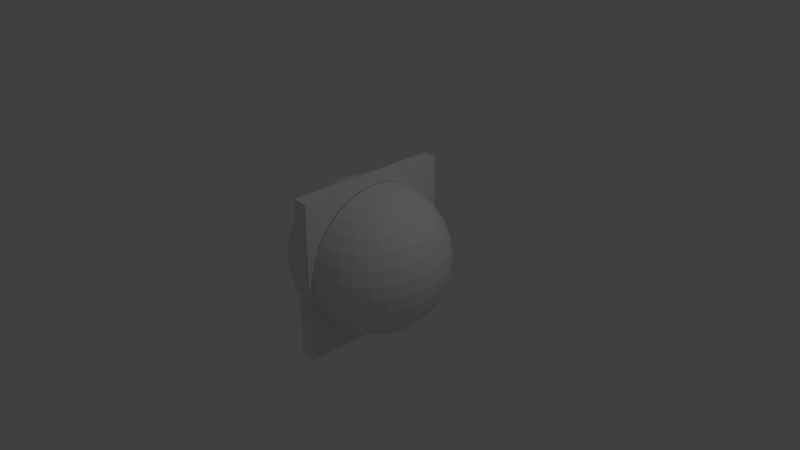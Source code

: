 # Source: Character.blend  (saved by Blender 2.79.0; exported with 4.5.12 LTS)
import bpy
from mathutils import Matrix  # noqa: F401  (used for matrix-valued properties, if any)

bpy.ops.wm.read_factory_settings(use_empty=True)
scene = bpy.context.scene
scene.name = 'Scene'

# ---- collections
col_collection_1 = bpy.data.collections.new('Collection 1'); scene.collection.children.link(col_collection_1)

# ---- world
world_world = bpy.data.worlds.new('World'); scene.world = world_world
world_world.color = (0.05088, 0.05088, 0.05088)
world_world.use_sun_shadow = False
world_world.sun_shadow_jitter_overblur = 0.0
world_world.cycles.sampling_method = 'MANUAL'

# ---- cameras
cam_camera = bpy.data.cameras.new('Camera')
cam_camera.clip_end = 100.0
cam_camera.lens = 35.0
cam_camera.sensor_width = 32.0
cam_camera.sensor_height = 18.0
cam_camera.ortho_scale = 7.314
cam_camera.dof.focus_distance = 0.0
cam_camera.dof.aperture_fstop = 128.0

# ---- lights
light_lamp = bpy.data.lights.new('Lamp', 'POINT')
light_lamp.transmission_factor = 0.0
light_lamp.cutoff_distance = 30.0
light_lamp.energy = 100.0
light_lamp.shadow_buffer_clip_start = 1.001
light_lamp.shadow_soft_size = 0.1
light_lamp.shadow_maximum_resolution = 0.006
light_lamp.use_absolute_resolution = True

# ---- meshes
me_cube_001 = bpy.data.meshes.new('Cube.001')
me_cube_001.from_pydata([(2.872, -3.94, -1.039), (2.872, -3.94, 1.131), (2.872, -1.809, -1.039), (2.872, -1.809, 1.131), (3.074, -3.94, -1.039), (3.074, -3.94, 1.131), (3.074, -1.809, -1.039), (3.074, -1.809, 1.131)], [], [(0, 1, 3, 2), (2, 3, 7, 6), (6, 7, 5, 4), (4, 5, 1, 0), (2, 6, 4, 0), (7, 3, 1, 5)])
me_cube_001.use_remesh_preserve_volume = False
me_cube_001.use_remesh_preserve_attributes = False
me_cube_001.use_mirror_vertex_groups = False
me_cube_001.update()
me_sphere_001 = bpy.data.meshes.new('Sphere.001')
me_sphere_001.from_pydata([(-0.2017, 2.143, -0.9968), (-0.1637, 2.334, 0.984), (-0.1271, 2.518, 0.9271), (-0.09334, 2.688, 0.8347), (-0.06377, 2.836, 0.7103), (-0.03951, 2.958, 0.5588), (-0.02148, 3.049, 0.3859), (-0.01038, 3.105, 0.1983), (-0.006633, 3.124, 0.003193), (-0.01038, 3.105, -0.1919), (-0.02148, 3.049, -0.3795), (-0.03951, 2.958, -0.5524), (-0.06377, 2.836, -0.7039), (-0.09334, 2.688, -0.8283), (-0.1271, 2.518, -0.9207), (-0.1637, 2.334, -0.9776), (-0.1271, 2.323, 0.984), (-0.05528, 2.496, 0.9271), (0.01088, 2.656, 0.8347), (0.06887, 2.796, 0.7103), (0.1165, 2.911, 0.5588), (0.1518, 2.996, 0.3859), (0.1736, 3.049, 0.1983), (0.181, 3.067, 0.003193), (0.1736, 3.049, -0.1919), (0.1518, 2.996, -0.3795), (0.1165, 2.911, -0.5524), (0.06887, 2.796, -0.7039), (0.01088, 2.656, -0.8283), (-0.05528, 2.496, -0.9207), (-0.1271, 2.323, -0.9776), (-0.09334, 2.305, 0.984), (0.01088, 2.461, 0.9271), (0.1069, 2.605, 0.8347), (0.1911, 2.731, 0.7103), (0.2602, 2.834, 0.5588), (0.3116, 2.911, 0.3859), (0.3432, 2.958, 0.1983), (0.3538, 2.974, 0.003193), (0.3432, 2.958, -0.1919), (0.3116, 2.911, -0.3795), (0.2602, 2.834, -0.5524), (0.1911, 2.731, -0.7039), (0.1069, 2.605, -0.8283), (0.01088, 2.461, -0.9207), (-0.09334, 2.305, -0.9776), (-0.06377, 2.281, 0.984), (0.06887, 2.413, 0.9271), (0.1911, 2.536, 0.8347), (0.2983, 2.643, 0.7103), (0.3862, 2.731, 0.5588), (0.4516, 2.796, 0.3859), (0.4918, 2.836, 0.1983), (0.5054, 2.85, 0.003193), (0.4918, 2.836, -0.1919), (0.4516, 2.796, -0.3795), (0.3862, 2.731, -0.5524), (0.2983, 2.643, -0.7039), (0.1911, 2.536, -0.8283), (0.06887, 2.413, -0.9207), (-0.06377, 2.281, -0.9776), (-0.2017, 2.143, 1.003), (-0.3397, 2.005, 0.984), (-0.4723, 1.872, 0.9271), (-0.5946, 1.75, 0.8347), (-0.7017, 1.643, 0.7103), (-0.7897, 1.555, 0.5588), (-0.855, 1.49, 0.3859), (-0.8952, 1.449, 0.1983), (-0.9088, 1.436, 0.003193), (-0.8952, 1.449, -0.1919), (-0.855, 1.49, -0.3795), (-0.7897, 1.555, -0.5524), (-0.7017, 1.643, -0.7039), (-0.5946, 1.75, -0.8283), (-0.4723, 1.872, -0.9207), (-0.3397, 2.005, -0.9776), (-0.3639, 2.034, 0.984), (-0.5199, 1.93, 0.9271), (-0.6637, 1.834, 0.8347), (-0.7897, 1.75, 0.7103), (-0.8931, 1.681, 0.5588), (-0.9699, 1.63, 0.3859), (-1.017, 1.598, 0.1983), (-1.033, 1.587, 0.003193), (-1.017, 1.598, -0.1919), (-0.9699, 1.63, -0.3795), (-0.8931, 1.681, -0.5524), (-0.7897, 1.75, -0.7039), (-0.6637, 1.834, -0.8283), (-0.5199, 1.93, -0.9207), (-0.3639, 2.034, -0.9776), (-0.382, 2.068, 0.984), (-0.5553, 1.996, 0.9271), (-0.715, 1.93, 0.8347), (-0.855, 1.872, 0.7103), (-0.9699, 1.825, 0.5588), (-1.055, 1.789, 0.3859), (-1.108, 1.767, 0.1983), (-1.126, 1.76, 0.003193), (-1.108, 1.767, -0.1919), (-1.055, 1.789, -0.3795), (-0.9699, 1.825, -0.5524), (-0.855, 1.872, -0.7039), (-0.715, 1.93, -0.8283), (-0.5553, 1.996, -0.9207), (-0.382, 2.068, -0.9776), (-0.3931, 2.105, 0.984), (-0.5771, 2.068, 0.9271), (-0.7466, 2.034, 0.8347), (-0.8952, 2.005, 0.7103), (-1.017, 1.981, 0.5588), (-1.108, 1.963, 0.3859), (-1.164, 1.951, 0.1983), (-1.183, 1.948, 0.003193), (-1.164, 1.951, -0.1919), (-1.108, 1.963, -0.3795), (-1.017, 1.981, -0.5524), (-0.8952, 2.005, -0.7039), (-0.7466, 2.034, -0.8283), (-0.5771, 2.068, -0.9207), (-0.3931, 2.105, -0.9776), (-0.3968, 2.143, 0.984), (-0.5844, 2.143, 0.9271), (-0.7573, 2.143, 0.8347), (-0.9088, 2.143, 0.7103), (-1.033, 2.143, 0.5588), (-1.126, 2.143, 0.3859), (-1.183, 2.143, 0.1983), (-1.202, 2.143, 0.003193), (-1.183, 2.143, -0.1919), (-1.126, 2.143, -0.3795), (-1.033, 2.143, -0.5524), (-0.9088, 2.143, -0.7039), (-0.7573, 2.143, -0.8283), (-0.5844, 2.143, -0.9207), (-0.3968, 2.143, -0.9776), (-0.3931, 2.181, 0.984), (-0.5771, 2.217, 0.9271), (-0.7466, 2.251, 0.8347), (-0.8952, 2.281, 0.7103), (-1.017, 2.305, 0.5588), (-1.108, 2.323, 0.3859), (-1.164, 2.334, 0.1983), (-1.183, 2.338, 0.003193), (-1.164, 2.334, -0.1919), (-1.108, 2.323, -0.3795), (-1.017, 2.305, -0.5524), (-0.8952, 2.281, -0.7039), (-0.7466, 2.251, -0.8283), (-0.5771, 2.217, -0.9207), (-0.3931, 2.181, -0.9776), (-0.382, 2.217, 0.984), (-0.5553, 2.289, 0.9271), (-0.715, 2.355, 0.8347), (-0.855, 2.413, 0.7103), (-0.9699, 2.461, 0.5588), (-1.055, 2.496, 0.3859), (-1.108, 2.518, 0.1983), (-1.126, 2.525, 0.003193), (-1.108, 2.518, -0.1919), (-1.055, 2.496, -0.3795), (-0.9699, 2.461, -0.5524), (-0.855, 2.413, -0.7039), (-0.715, 2.355, -0.8283), (-0.5553, 2.289, -0.9207), (-0.382, 2.217, -0.9776), (-0.3639, 2.251, 0.984), (-0.5199, 2.355, 0.9271), (-0.6637, 2.451, 0.8347), (-0.7897, 2.536, 0.7103), (-0.8931, 2.605, 0.5588), (-0.9699, 2.656, 0.3859), (-1.017, 2.688, 0.1983), (-1.033, 2.698, 0.003193), (-1.017, 2.688, -0.1919), (-0.9699, 2.656, -0.3795), (-0.8931, 2.605, -0.5524), (-0.7897, 2.536, -0.7039), (-0.6637, 2.451, -0.8283), (-0.5199, 2.355, -0.9207), (-0.3639, 2.251, -0.9776), (-0.3397, 2.281, 0.984), (-0.4723, 2.413, 0.9271), (-0.5946, 2.536, 0.8347), (-0.7017, 2.643, 0.7103), (-0.7897, 2.731, 0.5588), (-0.855, 2.796, 0.3859), (-0.8952, 2.836, 0.1983), (-0.9088, 2.85, 0.003193), (-0.8952, 2.836, -0.1919), (-0.855, 2.796, -0.3795), (-0.7897, 2.731, -0.5524), (-0.7017, 2.643, -0.7039), (-0.5946, 2.536, -0.8283), (-0.4723, 2.413, -0.9207), (-0.3397, 2.281, -0.9776), (-0.3101, 2.305, 0.984), (-0.4143, 2.461, 0.9271), (-0.5104, 2.605, 0.8347), (-0.5946, 2.731, 0.7103), (-0.6637, 2.834, 0.5588), (-0.715, 2.911, 0.3859), (-0.7466, 2.958, 0.1983), (-0.7573, 2.974, 0.003193), (-0.7466, 2.958, -0.1919), (-0.715, 2.911, -0.3795), (-0.6637, 2.834, -0.5524), (-0.5946, 2.731, -0.7039), (-0.5104, 2.605, -0.8283), (-0.4143, 2.461, -0.9207), (-0.3101, 2.305, -0.9776), (-0.2764, 2.323, 0.984), (-0.3482, 2.496, 0.9271), (-0.4143, 2.656, 0.8347), (-0.4723, 2.796, 0.7103), (-0.5199, 2.911, 0.5588), (-0.5553, 2.996, 0.3859), (-0.5771, 3.049, 0.1983), (-0.5844, 3.067, 0.003193), (-0.5771, 3.049, -0.1919), (-0.5553, 2.996, -0.3795), (-0.5199, 2.911, -0.5524), (-0.4723, 2.796, -0.7039), (-0.4143, 2.656, -0.8283), (-0.3482, 2.496, -0.9207), (-0.2764, 2.323, -0.9776), (-0.2398, 2.334, 0.984), (-0.2764, 2.518, 0.9271), (-0.3101, 2.688, 0.8347), (-0.3397, 2.836, 0.7103), (-0.3639, 2.958, 0.5588), (-0.382, 3.049, 0.3859), (-0.3931, 3.105, 0.1983), (-0.3968, 3.124, 0.003193), (-0.3931, 3.105, -0.1919), (-0.382, 3.049, -0.3795), (-0.3639, 2.958, -0.5524), (-0.3397, 2.836, -0.7039), (-0.3101, 2.688, -0.8283), (-0.2764, 2.518, -0.9207), (-0.2398, 2.334, -0.9776), (-0.2017, 2.338, 0.984), (-0.2017, 2.525, 0.9271), (-0.2017, 2.698, 0.8347), (-0.2017, 2.85, 0.7103), (-0.2017, 2.974, 0.5588), (-0.2017, 3.067, 0.3859), (-0.2017, 3.124, 0.1983), (-0.2017, 3.143, 0.003193), (-0.2017, 3.124, -0.1919), (-0.2017, 3.067, -0.3795), (-0.2017, 2.974, -0.5524), (-0.2017, 2.85, -0.7039), (-0.2017, 2.698, -0.8283), (-0.2017, 2.525, -0.9207), (-0.2017, 2.338, -0.9776)], [], [(255, 254, 13, 14), (248, 247, 6, 7), (256, 255, 14, 15), (249, 248, 7, 8), (242, 61, 1), (0, 256, 15), (250, 249, 8, 9), (243, 242, 1, 2), (251, 250, 9, 10), (244, 243, 2, 3), (252, 251, 10, 11), (245, 244, 3, 4), (253, 252, 11, 12), (246, 245, 4, 5), (254, 253, 12, 13), (247, 246, 5, 6), (13, 12, 27, 28), (6, 5, 20, 21), (14, 13, 28, 29), (7, 6, 21, 22), (15, 14, 29, 30), (8, 7, 22, 23), (1, 61, 16), (0, 15, 30), (9, 8, 23, 24), (2, 1, 16, 17), (10, 9, 24, 25), (3, 2, 17, 18), (11, 10, 25, 26), (4, 3, 18, 19), (12, 11, 26, 27), (5, 4, 19, 20), (17, 16, 31, 32), (25, 24, 39, 40), (18, 17, 32, 33), (26, 25, 40, 41), (19, 18, 33, 34), (27, 26, 41, 42), (20, 19, 34, 35), (28, 27, 42, 43), (21, 20, 35, 36), (29, 28, 43, 44), (22, 21, 36, 37), (30, 29, 44, 45), (23, 22, 37, 38), (16, 61, 31), (0, 30, 45), (24, 23, 38, 39), (36, 35, 50, 51), (44, 43, 58, 59), (37, 36, 51, 52), (45, 44, 59, 60), (38, 37, 52, 53), (31, 61, 46), (0, 45, 60), (39, 38, 53, 54), (32, 31, 46, 47), (40, 39, 54, 55), (33, 32, 47, 48), (41, 40, 55, 56), (34, 33, 48, 49), (42, 41, 56, 57), (35, 34, 49, 50), (43, 42, 57, 58), (76, 75, 90, 91), (69, 68, 83, 84), (62, 61, 77), (0, 76, 91), (70, 69, 84, 85), (63, 62, 77, 78), (71, 70, 85, 86), (64, 63, 78, 79), (72, 71, 86, 87), (65, 64, 79, 80), (73, 72, 87, 88), (66, 65, 80, 81), (74, 73, 88, 89), (67, 66, 81, 82), (75, 74, 89, 90), (68, 67, 82, 83), (80, 79, 94, 95), (88, 87, 102, 103), (81, 80, 95, 96), (89, 88, 103, 104), (82, 81, 96, 97), (90, 89, 104, 105), (83, 82, 97, 98), (91, 90, 105, 106), (84, 83, 98, 99), (77, 61, 92), (0, 91, 106), (85, 84, 99, 100), (78, 77, 92, 93), (86, 85, 100, 101), (79, 78, 93, 94), (87, 86, 101, 102), (99, 98, 113, 114), (92, 61, 107), (0, 106, 121), (100, 99, 114, 115), (93, 92, 107, 108), (101, 100, 115, 116), (94, 93, 108, 109), (102, 101, 116, 117), (95, 94, 109, 110), (103, 102, 117, 118), (96, 95, 110, 111), (104, 103, 118, 119), (97, 96, 111, 112), (105, 104, 119, 120), (98, 97, 112, 113), (106, 105, 120, 121), (118, 117, 132, 133), (111, 110, 125, 126), (119, 118, 133, 134), (112, 111, 126, 127), (120, 119, 134, 135), (113, 112, 127, 128), (121, 120, 135, 136), (114, 113, 128, 129), (107, 61, 122), (0, 121, 136), (115, 114, 129, 130), (108, 107, 122, 123), (116, 115, 130, 131), (109, 108, 123, 124), (117, 116, 131, 132), (110, 109, 124, 125), (122, 61, 137), (0, 136, 151), (130, 129, 144, 145), (123, 122, 137, 138), (131, 130, 145, 146), (124, 123, 138, 139), (132, 131, 146, 147), (125, 124, 139, 140), (133, 132, 147, 148), (126, 125, 140, 141), (134, 133, 148, 149), (127, 126, 141, 142), (135, 134, 149, 150), (128, 127, 142, 143), (136, 135, 150, 151), (129, 128, 143, 144), (141, 140, 155, 156), (149, 148, 163, 164), (142, 141, 156, 157), (150, 149, 164, 165), (143, 142, 157, 158), (151, 150, 165, 166), (144, 143, 158, 159), (137, 61, 152), (0, 151, 166), (145, 144, 159, 160), (138, 137, 152, 153), (146, 145, 160, 161), (139, 138, 153, 154), (147, 146, 161, 162), (140, 139, 154, 155), (148, 147, 162, 163), (160, 159, 174, 175), (153, 152, 167, 168), (161, 160, 175, 176), (154, 153, 168, 169), (162, 161, 176, 177), (155, 154, 169, 170), (163, 162, 177, 178), (156, 155, 170, 171), (164, 163, 178, 179), (157, 156, 171, 172), (165, 164, 179, 180), (158, 157, 172, 173), (166, 165, 180, 181), (159, 158, 173, 174), (152, 61, 167), (0, 166, 181), (179, 178, 193, 194), (172, 171, 186, 187), (180, 179, 194, 195), (173, 172, 187, 188), (181, 180, 195, 196), (174, 173, 188, 189), (167, 61, 182), (0, 181, 196), (175, 174, 189, 190), (168, 167, 182, 183), (176, 175, 190, 191), (169, 168, 183, 184), (177, 176, 191, 192), (170, 169, 184, 185), (178, 177, 192, 193), (171, 170, 185, 186), (191, 190, 205, 206), (184, 183, 198, 199), (192, 191, 206, 207), (185, 184, 199, 200), (193, 192, 207, 208), (186, 185, 200, 201), (194, 193, 208, 209), (187, 186, 201, 202), (195, 194, 209, 210), (188, 187, 202, 203), (196, 195, 210, 211), (189, 188, 203, 204), (182, 61, 197), (0, 196, 211), (190, 189, 204, 205), (183, 182, 197, 198), (210, 209, 224, 225), (203, 202, 217, 218), (211, 210, 225, 226), (204, 203, 218, 219), (197, 61, 212), (0, 211, 226), (205, 204, 219, 220), (198, 197, 212, 213), (206, 205, 220, 221), (199, 198, 213, 214), (207, 206, 221, 222), (200, 199, 214, 215), (208, 207, 222, 223), (201, 200, 215, 216), (209, 208, 223, 224), (202, 201, 216, 217), (214, 213, 228, 229), (222, 221, 236, 237), (215, 214, 229, 230), (223, 222, 237, 238), (216, 215, 230, 231), (224, 223, 238, 239), (217, 216, 231, 232), (225, 224, 239, 240), (218, 217, 232, 233), (226, 225, 240, 241), (219, 218, 233, 234), (212, 61, 227), (0, 226, 241), (220, 219, 234, 235), (213, 212, 227, 228), (221, 220, 235, 236), (233, 232, 247, 248), (241, 240, 255, 256), (234, 233, 248, 249), (227, 61, 242), (0, 241, 256), (235, 234, 249, 250), (228, 227, 242, 243), (236, 235, 250, 251), (229, 228, 243, 244), (237, 236, 251, 252), (230, 229, 244, 245), (238, 237, 252, 253), (231, 230, 245, 246), (239, 238, 253, 254), (232, 231, 246, 247), (240, 239, 254, 255)])
me_sphere_001.use_remesh_preserve_volume = False
me_sphere_001.use_remesh_preserve_attributes = False
me_sphere_001.use_mirror_vertex_groups = False
me_sphere_001.update()
me_sphere = bpy.data.meshes.new('Sphere')
me_sphere.from_pydata([(-0.2017, 2.143, -0.9968), (-0.1637, 2.334, 0.984), (-0.1271, 2.518, 0.9271), (-0.09334, 2.688, 0.8347), (-0.06377, 2.836, 0.7103), (-0.03951, 2.958, 0.5588), (-0.02148, 3.049, 0.3859), (-0.01038, 3.105, 0.1983), (-0.006633, 3.124, 0.003193), (-0.01038, 3.105, -0.1919), (-0.02148, 3.049, -0.3795), (-0.03951, 2.958, -0.5524), (-0.06377, 2.836, -0.7039), (-0.09334, 2.688, -0.8283), (-0.1271, 2.518, -0.9207), (-0.1637, 2.334, -0.9776), (-0.1271, 2.323, 0.984), (-0.05528, 2.496, 0.9271), (0.01088, 2.656, 0.8347), (0.06887, 2.796, 0.7103), (0.1165, 2.911, 0.5588), (0.1518, 2.996, 0.3859), (0.1736, 3.049, 0.1983), (0.181, 3.067, 0.003193), (0.1736, 3.049, -0.1919), (0.1518, 2.996, -0.3795), (0.1165, 2.911, -0.5524), (0.06887, 2.796, -0.7039), (0.01088, 2.656, -0.8283), (-0.05528, 2.496, -0.9207), (-0.1271, 2.323, -0.9776), (-0.09334, 2.305, 0.984), (0.01088, 2.461, 0.9271), (0.1069, 2.605, 0.8347), (0.1911, 2.731, 0.7103), (0.2602, 2.834, 0.5588), (0.3116, 2.911, 0.3859), (0.3432, 2.958, 0.1983), (0.3538, 2.974, 0.003193), (0.3432, 2.958, -0.1919), (0.3116, 2.911, -0.3795), (0.2602, 2.834, -0.5524), (0.1911, 2.731, -0.7039), (0.1069, 2.605, -0.8283), (0.01088, 2.461, -0.9207), (-0.09334, 2.305, -0.9776), (-0.06377, 2.281, 0.984), (0.06887, 2.413, 0.9271), (0.1911, 2.536, 0.8347), (0.2983, 2.643, 0.7103), (0.3862, 2.731, 0.5588), (0.4516, 2.796, 0.3859), (0.4918, 2.836, 0.1983), (0.5054, 2.85, 0.003193), (0.4918, 2.836, -0.1919), (0.4516, 2.796, -0.3795), (0.3862, 2.731, -0.5524), (0.2983, 2.643, -0.7039), (0.1911, 2.536, -0.8283), (0.06887, 2.413, -0.9207), (-0.06377, 2.281, -0.9776), (-0.2017, 2.143, 1.003), (-0.3397, 2.005, 0.984), (-0.4723, 1.872, 0.9271), (-0.5946, 1.75, 0.8347), (-0.7017, 1.643, 0.7103), (-0.7897, 1.555, 0.5588), (-0.855, 1.49, 0.3859), (-0.8952, 1.449, 0.1983), (-0.9088, 1.436, 0.003193), (-0.8952, 1.449, -0.1919), (-0.855, 1.49, -0.3795), (-0.7897, 1.555, -0.5524), (-0.7017, 1.643, -0.7039), (-0.5946, 1.75, -0.8283), (-0.4723, 1.872, -0.9207), (-0.3397, 2.005, -0.9776), (-0.3639, 2.034, 0.984), (-0.5199, 1.93, 0.9271), (-0.6637, 1.834, 0.8347), (-0.7897, 1.75, 0.7103), (-0.8931, 1.681, 0.5588), (-0.9699, 1.63, 0.3859), (-1.017, 1.598, 0.1983), (-1.033, 1.587, 0.003193), (-1.017, 1.598, -0.1919), (-0.9699, 1.63, -0.3795), (-0.8931, 1.681, -0.5524), (-0.7897, 1.75, -0.7039), (-0.6637, 1.834, -0.8283), (-0.5199, 1.93, -0.9207), (-0.3639, 2.034, -0.9776), (-0.382, 2.068, 0.984), (-0.5553, 1.996, 0.9271), (-0.715, 1.93, 0.8347), (-0.855, 1.872, 0.7103), (-0.9699, 1.825, 0.5588), (-1.055, 1.789, 0.3859), (-1.108, 1.767, 0.1983), (-1.126, 1.76, 0.003193), (-1.108, 1.767, -0.1919), (-1.055, 1.789, -0.3795), (-0.9699, 1.825, -0.5524), (-0.855, 1.872, -0.7039), (-0.715, 1.93, -0.8283), (-0.5553, 1.996, -0.9207), (-0.382, 2.068, -0.9776), (-0.3931, 2.105, 0.984), (-0.5771, 2.068, 0.9271), (-0.7466, 2.034, 0.8347), (-0.8952, 2.005, 0.7103), (-1.017, 1.981, 0.5588), (-1.108, 1.963, 0.3859), (-1.164, 1.951, 0.1983), (-1.183, 1.948, 0.003193), (-1.164, 1.951, -0.1919), (-1.108, 1.963, -0.3795), (-1.017, 1.981, -0.5524), (-0.8952, 2.005, -0.7039), (-0.7466, 2.034, -0.8283), (-0.5771, 2.068, -0.9207), (-0.3931, 2.105, -0.9776), (-0.3968, 2.143, 0.984), (-0.5844, 2.143, 0.9271), (-0.7573, 2.143, 0.8347), (-0.9088, 2.143, 0.7103), (-1.033, 2.143, 0.5588), (-1.126, 2.143, 0.3859), (-1.183, 2.143, 0.1983), (-1.202, 2.143, 0.003193), (-1.183, 2.143, -0.1919), (-1.126, 2.143, -0.3795), (-1.033, 2.143, -0.5524), (-0.9088, 2.143, -0.7039), (-0.7573, 2.143, -0.8283), (-0.5844, 2.143, -0.9207), (-0.3968, 2.143, -0.9776), (-0.3931, 2.181, 0.984), (-0.5771, 2.217, 0.9271), (-0.7466, 2.251, 0.8347), (-0.8952, 2.281, 0.7103), (-1.017, 2.305, 0.5588), (-1.108, 2.323, 0.3859), (-1.164, 2.334, 0.1983), (-1.183, 2.338, 0.003193), (-1.164, 2.334, -0.1919), (-1.108, 2.323, -0.3795), (-1.017, 2.305, -0.5524), (-0.8952, 2.281, -0.7039), (-0.7466, 2.251, -0.8283), (-0.5771, 2.217, -0.9207), (-0.3931, 2.181, -0.9776), (-0.382, 2.217, 0.984), (-0.5553, 2.289, 0.9271), (-0.715, 2.355, 0.8347), (-0.855, 2.413, 0.7103), (-0.9699, 2.461, 0.5588), (-1.055, 2.496, 0.3859), (-1.108, 2.518, 0.1983), (-1.126, 2.525, 0.003193), (-1.108, 2.518, -0.1919), (-1.055, 2.496, -0.3795), (-0.9699, 2.461, -0.5524), (-0.855, 2.413, -0.7039), (-0.715, 2.355, -0.8283), (-0.5553, 2.289, -0.9207), (-0.382, 2.217, -0.9776), (-0.3639, 2.251, 0.984), (-0.5199, 2.355, 0.9271), (-0.6637, 2.451, 0.8347), (-0.7897, 2.536, 0.7103), (-0.8931, 2.605, 0.5588), (-0.9699, 2.656, 0.3859), (-1.017, 2.688, 0.1983), (-1.033, 2.698, 0.003193), (-1.017, 2.688, -0.1919), (-0.9699, 2.656, -0.3795), (-0.8931, 2.605, -0.5524), (-0.7897, 2.536, -0.7039), (-0.6637, 2.451, -0.8283), (-0.5199, 2.355, -0.9207), (-0.3639, 2.251, -0.9776), (-0.3397, 2.281, 0.984), (-0.4723, 2.413, 0.9271), (-0.5946, 2.536, 0.8347), (-0.7017, 2.643, 0.7103), (-0.7897, 2.731, 0.5588), (-0.855, 2.796, 0.3859), (-0.8952, 2.836, 0.1983), (-0.9088, 2.85, 0.003193), (-0.8952, 2.836, -0.1919), (-0.855, 2.796, -0.3795), (-0.7897, 2.731, -0.5524), (-0.7017, 2.643, -0.7039), (-0.5946, 2.536, -0.8283), (-0.4723, 2.413, -0.9207), (-0.3397, 2.281, -0.9776), (-0.3101, 2.305, 0.984), (-0.4143, 2.461, 0.9271), (-0.5104, 2.605, 0.8347), (-0.5946, 2.731, 0.7103), (-0.6637, 2.834, 0.5588), (-0.715, 2.911, 0.3859), (-0.7466, 2.958, 0.1983), (-0.7573, 2.974, 0.003193), (-0.7466, 2.958, -0.1919), (-0.715, 2.911, -0.3795), (-0.6637, 2.834, -0.5524), (-0.5946, 2.731, -0.7039), (-0.5104, 2.605, -0.8283), (-0.4143, 2.461, -0.9207), (-0.3101, 2.305, -0.9776), (-0.2764, 2.323, 0.984), (-0.3482, 2.496, 0.9271), (-0.4143, 2.656, 0.8347), (-0.4723, 2.796, 0.7103), (-0.5199, 2.911, 0.5588), (-0.5553, 2.996, 0.3859), (-0.5771, 3.049, 0.1983), (-0.5844, 3.067, 0.003193), (-0.5771, 3.049, -0.1919), (-0.5553, 2.996, -0.3795), (-0.5199, 2.911, -0.5524), (-0.4723, 2.796, -0.7039), (-0.4143, 2.656, -0.8283), (-0.3482, 2.496, -0.9207), (-0.2764, 2.323, -0.9776), (-0.2398, 2.334, 0.984), (-0.2764, 2.518, 0.9271), (-0.3101, 2.688, 0.8347), (-0.3397, 2.836, 0.7103), (-0.3639, 2.958, 0.5588), (-0.382, 3.049, 0.3859), (-0.3931, 3.105, 0.1983), (-0.3968, 3.124, 0.003193), (-0.3931, 3.105, -0.1919), (-0.382, 3.049, -0.3795), (-0.3639, 2.958, -0.5524), (-0.3397, 2.836, -0.7039), (-0.3101, 2.688, -0.8283), (-0.2764, 2.518, -0.9207), (-0.2398, 2.334, -0.9776), (-0.2017, 2.338, 0.984), (-0.2017, 2.525, 0.9271), (-0.2017, 2.698, 0.8347), (-0.2017, 2.85, 0.7103), (-0.2017, 2.974, 0.5588), (-0.2017, 3.067, 0.3859), (-0.2017, 3.124, 0.1983), (-0.2017, 3.143, 0.003193), (-0.2017, 3.124, -0.1919), (-0.2017, 3.067, -0.3795), (-0.2017, 2.974, -0.5524), (-0.2017, 2.85, -0.7039), (-0.2017, 2.698, -0.8283), (-0.2017, 2.525, -0.9207), (-0.2017, 2.338, -0.9776)], [], [(255, 254, 13, 14), (248, 247, 6, 7), (256, 255, 14, 15), (249, 248, 7, 8), (242, 61, 1), (0, 256, 15), (250, 249, 8, 9), (243, 242, 1, 2), (251, 250, 9, 10), (244, 243, 2, 3), (252, 251, 10, 11), (245, 244, 3, 4), (253, 252, 11, 12), (246, 245, 4, 5), (254, 253, 12, 13), (247, 246, 5, 6), (13, 12, 27, 28), (6, 5, 20, 21), (14, 13, 28, 29), (7, 6, 21, 22), (15, 14, 29, 30), (8, 7, 22, 23), (1, 61, 16), (0, 15, 30), (9, 8, 23, 24), (2, 1, 16, 17), (10, 9, 24, 25), (3, 2, 17, 18), (11, 10, 25, 26), (4, 3, 18, 19), (12, 11, 26, 27), (5, 4, 19, 20), (17, 16, 31, 32), (25, 24, 39, 40), (18, 17, 32, 33), (26, 25, 40, 41), (19, 18, 33, 34), (27, 26, 41, 42), (20, 19, 34, 35), (28, 27, 42, 43), (21, 20, 35, 36), (29, 28, 43, 44), (22, 21, 36, 37), (30, 29, 44, 45), (23, 22, 37, 38), (16, 61, 31), (0, 30, 45), (24, 23, 38, 39), (36, 35, 50, 51), (44, 43, 58, 59), (37, 36, 51, 52), (45, 44, 59, 60), (38, 37, 52, 53), (31, 61, 46), (0, 45, 60), (39, 38, 53, 54), (32, 31, 46, 47), (40, 39, 54, 55), (33, 32, 47, 48), (41, 40, 55, 56), (34, 33, 48, 49), (42, 41, 56, 57), (35, 34, 49, 50), (43, 42, 57, 58), (76, 75, 90, 91), (69, 68, 83, 84), (62, 61, 77), (0, 76, 91), (70, 69, 84, 85), (63, 62, 77, 78), (71, 70, 85, 86), (64, 63, 78, 79), (72, 71, 86, 87), (65, 64, 79, 80), (73, 72, 87, 88), (66, 65, 80, 81), (74, 73, 88, 89), (67, 66, 81, 82), (75, 74, 89, 90), (68, 67, 82, 83), (80, 79, 94, 95), (88, 87, 102, 103), (81, 80, 95, 96), (89, 88, 103, 104), (82, 81, 96, 97), (90, 89, 104, 105), (83, 82, 97, 98), (91, 90, 105, 106), (84, 83, 98, 99), (77, 61, 92), (0, 91, 106), (85, 84, 99, 100), (78, 77, 92, 93), (86, 85, 100, 101), (79, 78, 93, 94), (87, 86, 101, 102), (99, 98, 113, 114), (92, 61, 107), (0, 106, 121), (100, 99, 114, 115), (93, 92, 107, 108), (101, 100, 115, 116), (94, 93, 108, 109), (102, 101, 116, 117), (95, 94, 109, 110), (103, 102, 117, 118), (96, 95, 110, 111), (104, 103, 118, 119), (97, 96, 111, 112), (105, 104, 119, 120), (98, 97, 112, 113), (106, 105, 120, 121), (118, 117, 132, 133), (111, 110, 125, 126), (119, 118, 133, 134), (112, 111, 126, 127), (120, 119, 134, 135), (113, 112, 127, 128), (121, 120, 135, 136), (114, 113, 128, 129), (107, 61, 122), (0, 121, 136), (115, 114, 129, 130), (108, 107, 122, 123), (116, 115, 130, 131), (109, 108, 123, 124), (117, 116, 131, 132), (110, 109, 124, 125), (122, 61, 137), (0, 136, 151), (130, 129, 144, 145), (123, 122, 137, 138), (131, 130, 145, 146), (124, 123, 138, 139), (132, 131, 146, 147), (125, 124, 139, 140), (133, 132, 147, 148), (126, 125, 140, 141), (134, 133, 148, 149), (127, 126, 141, 142), (135, 134, 149, 150), (128, 127, 142, 143), (136, 135, 150, 151), (129, 128, 143, 144), (141, 140, 155, 156), (149, 148, 163, 164), (142, 141, 156, 157), (150, 149, 164, 165), (143, 142, 157, 158), (151, 150, 165, 166), (144, 143, 158, 159), (137, 61, 152), (0, 151, 166), (145, 144, 159, 160), (138, 137, 152, 153), (146, 145, 160, 161), (139, 138, 153, 154), (147, 146, 161, 162), (140, 139, 154, 155), (148, 147, 162, 163), (160, 159, 174, 175), (153, 152, 167, 168), (161, 160, 175, 176), (154, 153, 168, 169), (162, 161, 176, 177), (155, 154, 169, 170), (163, 162, 177, 178), (156, 155, 170, 171), (164, 163, 178, 179), (157, 156, 171, 172), (165, 164, 179, 180), (158, 157, 172, 173), (166, 165, 180, 181), (159, 158, 173, 174), (152, 61, 167), (0, 166, 181), (179, 178, 193, 194), (172, 171, 186, 187), (180, 179, 194, 195), (173, 172, 187, 188), (181, 180, 195, 196), (174, 173, 188, 189), (167, 61, 182), (0, 181, 196), (175, 174, 189, 190), (168, 167, 182, 183), (176, 175, 190, 191), (169, 168, 183, 184), (177, 176, 191, 192), (170, 169, 184, 185), (178, 177, 192, 193), (171, 170, 185, 186), (191, 190, 205, 206), (184, 183, 198, 199), (192, 191, 206, 207), (185, 184, 199, 200), (193, 192, 207, 208), (186, 185, 200, 201), (194, 193, 208, 209), (187, 186, 201, 202), (195, 194, 209, 210), (188, 187, 202, 203), (196, 195, 210, 211), (189, 188, 203, 204), (182, 61, 197), (0, 196, 211), (190, 189, 204, 205), (183, 182, 197, 198), (210, 209, 224, 225), (203, 202, 217, 218), (211, 210, 225, 226), (204, 203, 218, 219), (197, 61, 212), (0, 211, 226), (205, 204, 219, 220), (198, 197, 212, 213), (206, 205, 220, 221), (199, 198, 213, 214), (207, 206, 221, 222), (200, 199, 214, 215), (208, 207, 222, 223), (201, 200, 215, 216), (209, 208, 223, 224), (202, 201, 216, 217), (214, 213, 228, 229), (222, 221, 236, 237), (215, 214, 229, 230), (223, 222, 237, 238), (216, 215, 230, 231), (224, 223, 238, 239), (217, 216, 231, 232), (225, 224, 239, 240), (218, 217, 232, 233), (226, 225, 240, 241), (219, 218, 233, 234), (212, 61, 227), (0, 226, 241), (220, 219, 234, 235), (213, 212, 227, 228), (221, 220, 235, 236), (233, 232, 247, 248), (241, 240, 255, 256), (234, 233, 248, 249), (227, 61, 242), (0, 241, 256), (235, 234, 249, 250), (228, 227, 242, 243), (236, 235, 250, 251), (229, 228, 243, 244), (237, 236, 251, 252), (230, 229, 244, 245), (238, 237, 252, 253), (231, 230, 245, 246), (239, 238, 253, 254), (232, 231, 246, 247), (240, 239, 254, 255)])
me_sphere.use_remesh_preserve_volume = False
me_sphere.use_remesh_preserve_attributes = False
me_sphere.use_mirror_vertex_groups = False
me_sphere.update()

# ---- objects
ob_cube = bpy.data.objects.new('Cube', me_cube_001)
ob_red = bpy.data.objects.new('Red', me_sphere_001)
ob_blue = bpy.data.objects.new('Blue', me_sphere)
ob_lamp = bpy.data.objects.new('Lamp', light_lamp)
ob_camera = bpy.data.objects.new('Camera', cam_camera)

# ---- transforms, parenting, visibility, modifiers, constraints
ob_cube.location = (-2.957, 2.873, -0.0479)
ob_cube.lineart.crease_threshold = 0.0
ob_red.location = (-1.558, 1.35, 0.1725)
ob_red.rotation_euler = (-0.08347, 0.05141, -2.352)
ob_red.lineart.crease_threshold = 0.0
ob_blue.location = (1.594, -1.361, 0.0)
ob_blue.rotation_euler = (0.0, -0.0, 0.792)
ob_blue.lineart.crease_threshold = 0.0
ob_lamp.location = (4.076, 1.005, 5.904)
ob_lamp.rotation_euler = (0.6503, 0.05522, 1.866)
ob_lamp.lock_rotations_4d = False
ob_lamp.empty_display_type = 'ARROWS'
ob_lamp.color = (0.0, 0.0, 0.0, 0.0)
ob_lamp.lineart.crease_threshold = 0.0
ob_camera.location = (7.481, -6.508, 5.344)
ob_camera.rotation_euler = (1.109, 0.0, 0.8149)
ob_camera.lock_rotations_4d = False
ob_camera.empty_display_type = 'ARROWS'
ob_camera.color = (0.0, 0.0, 0.0, 0.0)
ob_camera.display_type = 'WIRE'
ob_camera.lineart.crease_threshold = 0.0

# ---- collection membership
col_collection_1.objects.link(ob_cube)
col_collection_1.objects.link(ob_red)
col_collection_1.objects.link(ob_blue)
col_collection_1.objects.link(ob_lamp)
col_collection_1.objects.link(ob_camera)

# ---- scene / render settings (as saved in the file)
scene.camera = ob_camera
scene.frame_start = 1; scene.frame_end = 250; scene.frame_set(1)
scene.render.engine = 'BLENDER_EEVEE_NEXT'
scene.render.resolution_percentage = 50
scene.render.dither_intensity = 0.0
scene.cycles.use_denoising = False
scene.cycles.samples = 128
scene.cycles.sampling_pattern = 'TABULATED_SOBOL'
scene.cycles.use_adaptive_sampling = False
scene.cycles.use_light_tree = False
scene.cycles.blur_glossy = 0.0
scene.cycles.sample_clamp_indirect = 0.0
scene.view_settings.view_transform = 'Standard'
bpy.context.view_layer.update()

